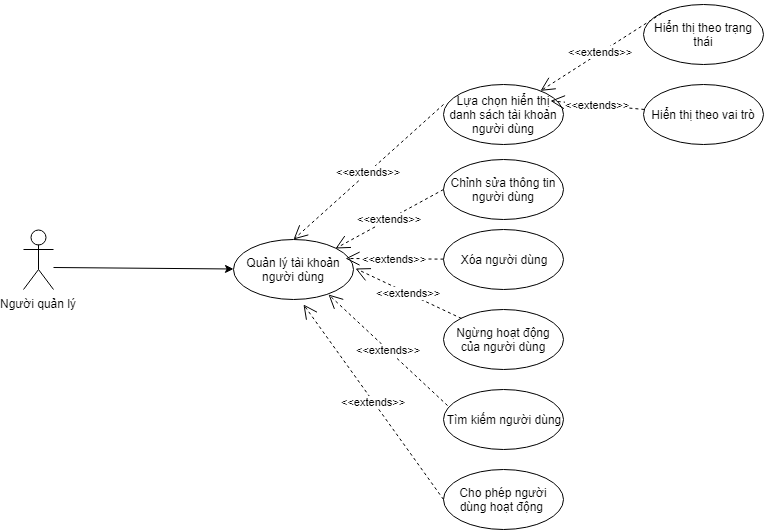

The diagram above was exported from draw.io. Its source (the exported page's mxGraphModel, read from the mxfile embedded in the PNG):
<mxGraphModel dx="1354" dy="766" grid="1" gridSize="10" guides="1" tooltips="1" connect="1" arrows="1" fold="1" page="1" pageScale="1" pageWidth="850" pageHeight="1100" math="0" shadow="0">
  <root>
    <mxCell id="0" />
    <mxCell id="1" parent="0" />
    <mxCell id="J-LtUrj1lT6C1XMPqCtU-1" value="Người quản lý&lt;br&gt;" style="shape=umlActor;verticalLabelPosition=bottom;labelBackgroundColor=#ffffff;verticalAlign=top;html=1;outlineConnect=0;" parent="1" vertex="1">
      <mxGeometry x="50" y="605" width="30" height="60" as="geometry" />
    </mxCell>
    <mxCell id="J-LtUrj1lT6C1XMPqCtU-2" value="Quản lý tài khoản người dùng&lt;br&gt;" style="ellipse;whiteSpace=wrap;html=1;" parent="1" vertex="1">
      <mxGeometry x="260" y="615" width="120" height="60" as="geometry" />
    </mxCell>
    <mxCell id="J-LtUrj1lT6C1XMPqCtU-3" value="Chỉnh sửa thông tin người dùng&lt;br&gt;" style="ellipse;whiteSpace=wrap;html=1;" parent="1" vertex="1">
      <mxGeometry x="470" y="535" width="120" height="60" as="geometry" />
    </mxCell>
    <mxCell id="J-LtUrj1lT6C1XMPqCtU-4" value="Xóa người dùng&lt;br&gt;" style="ellipse;whiteSpace=wrap;html=1;" parent="1" vertex="1">
      <mxGeometry x="470" y="605" width="120" height="60" as="geometry" />
    </mxCell>
    <mxCell id="J-LtUrj1lT6C1XMPqCtU-5" value="Ngừng hoạt động của người dùng&lt;br&gt;" style="ellipse;whiteSpace=wrap;html=1;" parent="1" vertex="1">
      <mxGeometry x="470" y="685" width="120" height="60" as="geometry" />
    </mxCell>
    <mxCell id="J-LtUrj1lT6C1XMPqCtU-6" value="" style="endArrow=classic;html=1;" parent="1" target="J-LtUrj1lT6C1XMPqCtU-2" edge="1">
      <mxGeometry width="50" height="50" relative="1" as="geometry">
        <mxPoint x="80" y="643" as="sourcePoint" />
        <mxPoint x="250" y="640" as="targetPoint" />
      </mxGeometry>
    </mxCell>
    <mxCell id="J-LtUrj1lT6C1XMPqCtU-7" value="&amp;lt;&amp;lt;extends&amp;gt;&amp;gt;&lt;br&gt;" style="endArrow=open;endSize=12;dashed=1;html=1;exitX=0;exitY=0.5;exitDx=0;exitDy=0;entryX=1;entryY=0;entryDx=0;entryDy=0;" parent="1" source="J-LtUrj1lT6C1XMPqCtU-3" target="J-LtUrj1lT6C1XMPqCtU-2" edge="1">
      <mxGeometry width="160" relative="1" as="geometry">
        <mxPoint x="480" y="415" as="sourcePoint" />
        <mxPoint x="314" y="289" as="targetPoint" />
      </mxGeometry>
    </mxCell>
    <mxCell id="J-LtUrj1lT6C1XMPqCtU-8" value="&amp;lt;&amp;lt;extends&amp;gt;&amp;gt;&lt;br&gt;" style="endArrow=open;endSize=12;dashed=1;html=1;entryX=1;entryY=0;entryDx=0;entryDy=0;" parent="1" source="J-LtUrj1lT6C1XMPqCtU-4" edge="1">
      <mxGeometry width="160" relative="1" as="geometry">
        <mxPoint x="480" y="575" as="sourcePoint" />
        <mxPoint x="372" y="634" as="targetPoint" />
      </mxGeometry>
    </mxCell>
    <mxCell id="J-LtUrj1lT6C1XMPqCtU-9" value="&amp;lt;&amp;lt;extends&amp;gt;&amp;gt;&lt;br&gt;" style="endArrow=open;endSize=12;dashed=1;html=1;exitX=0;exitY=0;exitDx=0;exitDy=0;entryX=1;entryY=0;entryDx=0;entryDy=0;" parent="1" source="J-LtUrj1lT6C1XMPqCtU-5" edge="1">
      <mxGeometry width="160" relative="1" as="geometry">
        <mxPoint x="490" y="585" as="sourcePoint" />
        <mxPoint x="382" y="644" as="targetPoint" />
      </mxGeometry>
    </mxCell>
    <mxCell id="J-LtUrj1lT6C1XMPqCtU-10" value="Tìm kiếm người dùng&lt;br&gt;" style="ellipse;whiteSpace=wrap;html=1;" parent="1" vertex="1">
      <mxGeometry x="470" y="765" width="120" height="60" as="geometry" />
    </mxCell>
    <mxCell id="J-LtUrj1lT6C1XMPqCtU-11" value="&amp;lt;&amp;lt;extends&amp;gt;&amp;gt;&lt;br&gt;" style="endArrow=open;endSize=12;dashed=1;html=1;exitX=0.033;exitY=0.267;exitDx=0;exitDy=0;entryX=0.792;entryY=0.917;entryDx=0;entryDy=0;exitPerimeter=0;entryPerimeter=0;" parent="1" source="J-LtUrj1lT6C1XMPqCtU-10" target="J-LtUrj1lT6C1XMPqCtU-2" edge="1">
      <mxGeometry width="160" relative="1" as="geometry">
        <mxPoint x="498" y="704" as="sourcePoint" />
        <mxPoint x="392" y="654" as="targetPoint" />
      </mxGeometry>
    </mxCell>
    <mxCell id="ZlhSRV1cd35-cYgPsdm0-1" value="Cho phép người dùng hoạt động&amp;nbsp;&lt;br&gt;" style="ellipse;whiteSpace=wrap;html=1;" parent="1" vertex="1">
      <mxGeometry x="470" y="845" width="120" height="60" as="geometry" />
    </mxCell>
    <mxCell id="ZlhSRV1cd35-cYgPsdm0-2" value="&amp;lt;&amp;lt;extends&amp;gt;&amp;gt;&lt;br&gt;" style="endArrow=open;endSize=12;dashed=1;html=1;exitX=0;exitY=0.5;exitDx=0;exitDy=0;" parent="1" source="ZlhSRV1cd35-cYgPsdm0-1" edge="1">
      <mxGeometry width="160" relative="1" as="geometry">
        <mxPoint x="484" y="791" as="sourcePoint" />
        <mxPoint x="330" y="680" as="targetPoint" />
      </mxGeometry>
    </mxCell>
    <mxCell id="fW7wsJLUrXNNcN8aXZel-1" value="Lựa chọn hiển thị danh sách tài khoản người dùng&lt;br&gt;" style="ellipse;whiteSpace=wrap;html=1;" vertex="1" parent="1">
      <mxGeometry x="470" y="460" width="120" height="60" as="geometry" />
    </mxCell>
    <mxCell id="fW7wsJLUrXNNcN8aXZel-2" value="&amp;lt;&amp;lt;extends&amp;gt;&amp;gt;&lt;br&gt;" style="endArrow=open;endSize=12;dashed=1;html=1;exitX=0;exitY=0.333;exitDx=0;exitDy=0;entryX=0.5;entryY=0;entryDx=0;entryDy=0;exitPerimeter=0;" edge="1" parent="1" source="fW7wsJLUrXNNcN8aXZel-1" target="J-LtUrj1lT6C1XMPqCtU-2">
      <mxGeometry width="160" relative="1" as="geometry">
        <mxPoint x="480" y="575" as="sourcePoint" />
        <mxPoint x="372" y="634" as="targetPoint" />
      </mxGeometry>
    </mxCell>
    <mxCell id="fW7wsJLUrXNNcN8aXZel-3" value="Hiển thị theo trạng thái" style="ellipse;whiteSpace=wrap;html=1;" vertex="1" parent="1">
      <mxGeometry x="670" y="380" width="120" height="60" as="geometry" />
    </mxCell>
    <mxCell id="fW7wsJLUrXNNcN8aXZel-4" value="Hiển thị theo vai trò&lt;br&gt;" style="ellipse;whiteSpace=wrap;html=1;" vertex="1" parent="1">
      <mxGeometry x="670" y="460" width="120" height="60" as="geometry" />
    </mxCell>
    <mxCell id="fW7wsJLUrXNNcN8aXZel-5" value="&amp;lt;&amp;lt;extends&amp;gt;&amp;gt;&lt;br&gt;" style="endArrow=open;endSize=12;dashed=1;html=1;exitX=0;exitY=0;exitDx=0;exitDy=0;" edge="1" parent="1" source="fW7wsJLUrXNNcN8aXZel-3" target="fW7wsJLUrXNNcN8aXZel-1">
      <mxGeometry width="160" relative="1" as="geometry">
        <mxPoint x="480" y="490" as="sourcePoint" />
        <mxPoint x="330" y="625" as="targetPoint" />
      </mxGeometry>
    </mxCell>
    <mxCell id="fW7wsJLUrXNNcN8aXZel-6" value="&amp;lt;&amp;lt;extends&amp;gt;&amp;gt;&lt;br&gt;" style="endArrow=open;endSize=12;dashed=1;html=1;" edge="1" parent="1" source="fW7wsJLUrXNNcN8aXZel-4">
      <mxGeometry width="160" relative="1" as="geometry">
        <mxPoint x="698" y="399" as="sourcePoint" />
        <mxPoint x="576.9658774790807" y="476.3699137633723" as="targetPoint" />
      </mxGeometry>
    </mxCell>
  </root>
</mxGraphModel>